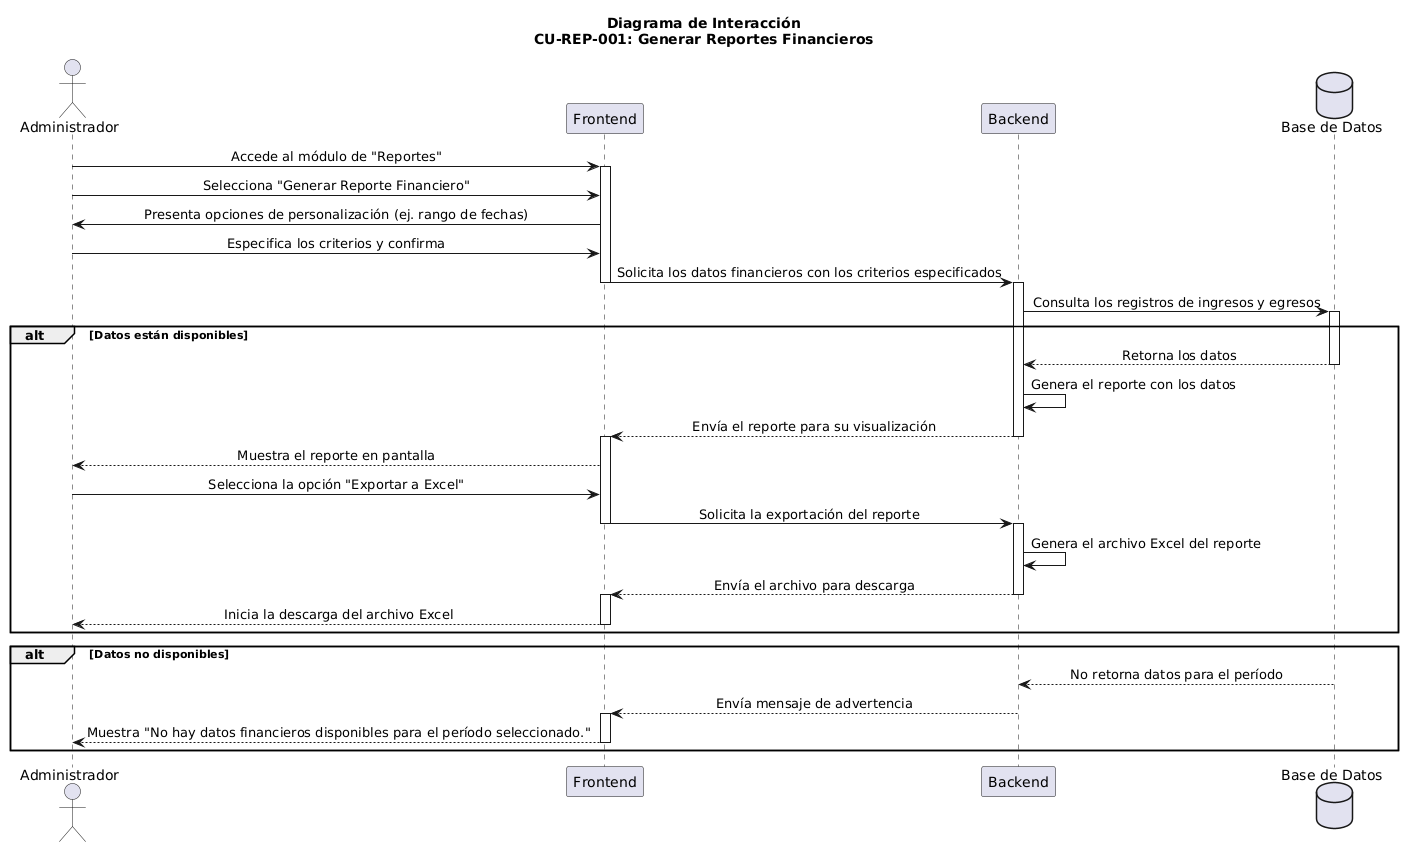

The diagram above was rendered by PlantUML. Its source (embedded in the PNG):
@startuml
skinparam sequenceMessageAlign center

actor "Administrador" as Admin
participant "Frontend" as Frontend
participant "Backend" as Backend
database "Base de Datos" as DB

title Diagrama de Interacción\nCU-REP-001: Generar Reportes Financieros

' Flujo normal: Generación y visualización del reporte
Admin -> Frontend: Accede al módulo de "Reportes"
activate Frontend

Admin -> Frontend: Selecciona "Generar Reporte Financiero"
Frontend -> Admin: Presenta opciones de personalización (ej. rango de fechas)

Admin -> Frontend: Especifica los criterios y confirma
Frontend -> Backend: Solicita los datos financieros con los criterios especificados
deactivate Frontend
activate Backend

Backend -> DB: Consulta los registros de ingresos y egresos
activate DB
alt Datos están disponibles
    DB --> Backend: Retorna los datos
    deactivate DB
    
    Backend -> Backend: Genera el reporte con los datos
    Backend --> Frontend: Envía el reporte para su visualización
    deactivate Backend
    activate Frontend
    Frontend --> Admin: Muestra el reporte en pantalla
    
    ' Flujo normal: Exportación del reporte
    Admin -> Frontend: Selecciona la opción "Exportar a Excel"
    Frontend -> Backend: Solicita la exportación del reporte
    deactivate Frontend
    activate Backend
    
    Backend -> Backend: Genera el archivo Excel del reporte
    Backend --> Frontend: Envía el archivo para descarga
    deactivate Backend
    activate Frontend
    
    Frontend --> Admin: Inicia la descarga del archivo Excel
    deactivate Frontend
end

' Excepción: Datos no disponibles
alt Datos no disponibles
    DB --> Backend: No retorna datos para el período
    deactivate DB
    
    Backend --> Frontend: Envía mensaje de advertencia
    deactivate Backend
    activate Frontend
    Frontend --> Admin: Muestra "No hay datos financieros disponibles para el período seleccionado."
    deactivate Frontend
end
@enduml